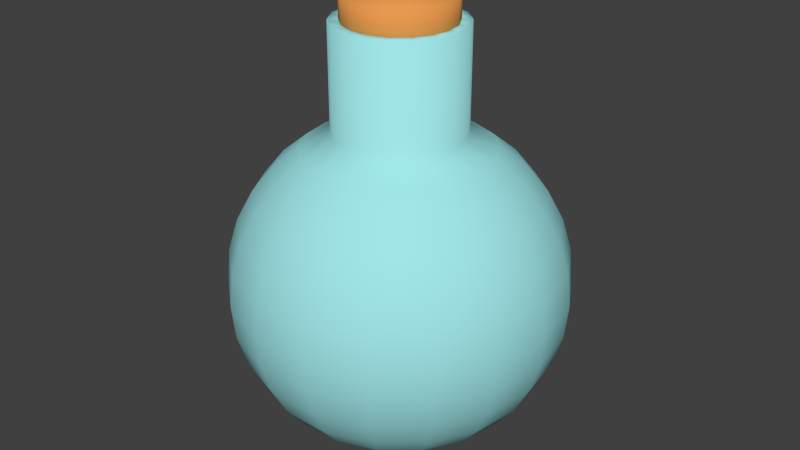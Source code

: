 # Source: frasconima.blend  (saved by Blender 2.75.0; exported with 4.5.12 LTS)
import bpy
from mathutils import Matrix  # noqa: F401  (used for matrix-valued properties, if any)

bpy.ops.wm.read_factory_settings(use_empty=True)
scene = bpy.context.scene
scene.name = 'Scene'

# ---- collections
col_collection_1 = bpy.data.collections.new('Collection 1'); scene.collection.children.link(col_collection_1)

# ---- materials (node trees are filled in below, after node groups)
mat_cristal = bpy.data.materials.new('Cristal')
mat_cristal.alpha_threshold = 0.0
mat_cristal.use_transparent_shadow = False
mat_cristal.diffuse_color = (0.3524, 0.7771, 0.8, 1.0)
mat_cristal.roughness = 0.5
mat_tapon = bpy.data.materials.new('Tapon')
mat_tapon.alpha_threshold = 0.0
mat_tapon.use_transparent_shadow = False
mat_tapon.diffuse_color = (0.8, 0.3192, 0.07893, 1.0)
mat_tapon.roughness = 0.5
mat_veneno = bpy.data.materials.new('Veneno')
mat_veneno.alpha_threshold = 0.0
mat_veneno.use_transparent_shadow = False
mat_veneno.diffuse_color = (0.05507, 0.2019, 0.01136, 1.0)
mat_veneno.roughness = 0.5

# ---- material node trees

# ---- world
world_world = bpy.data.worlds.new('World'); scene.world = world_world
world_world.color = (0.05088, 0.05088, 0.05088)
world_world.use_sun_shadow = False
world_world.sun_shadow_jitter_overblur = 0.0
world_world.cycles.sampling_method = 'MANUAL'
world_world.cycles.sample_map_resolution = 256

# ---- meshes
me_sphere = bpy.data.meshes.new('Sphere')
me_sphere.from_pydata([(-0.5556, 0.0, 0.8315), (-0.8315, 0.0, 0.5556), (-1.0, 0.0, 7.55e-08), (-0.5556, 0.0, -0.8315), (-0.3827, 0.0, -0.9239), (-0.1951, 0.0, -0.9808), (-0.758, 5.245e-09, 0.5), (-0.3596, 0.1309, 0.9239), (-0.5221, 0.19, 0.8315), (-0.6645, 0.2418, 0.7071), (-0.7813, 0.2844, 0.5556), (-0.8682, 0.316, 0.3827), (-0.9216, 0.3354, 0.1951), (-0.9397, 0.342, 7.55e-08), (-0.9216, 0.3354, -0.1951), (-0.8682, 0.316, -0.3827), (-0.7813, 0.2844, -0.5556), (-0.6645, 0.2418, -0.7071), (-0.5221, 0.19, -0.8315), (-0.3596, 0.1309, -0.9239), (-0.1833, 0.06672, -0.9808), (-0.5065, 5.245e-09, 0.7515), (-0.2932, 0.246, 0.9239), (-0.4256, 0.3571, 0.8315), (-0.5417, 0.4545, 0.7071), (-0.6369, 0.5345, 0.5556), (-0.7077, 0.5939, 0.3827), (-0.7513, 0.6304, 0.1951), (-0.766, 0.6428, 7.55e-08), (-0.7513, 0.6304, -0.1951), (-0.7077, 0.5939, -0.3827), (-0.6369, 0.5345, -0.5556), (-0.5417, 0.4545, -0.7071), (-0.4256, 0.3571, -0.8315), (-0.2932, 0.246, -0.9239), (-0.1494, 0.1254, -0.9808), (-0.2748, 0.1, 0.9398), (-0.1913, 0.3314, 0.9239), (-0.2778, 0.4811, 0.8315), (-0.3536, 0.6124, 0.7071), (-0.4157, 0.7201, 0.5556), (-0.4619, 0.8001, 0.3827), (-0.4904, 0.8494, 0.1951), (-0.5, 0.866, 7.55e-08), (-0.4904, 0.8494, -0.1951), (-0.4619, 0.8001, -0.3827), (-0.4157, 0.7201, -0.5556), (-0.3536, 0.6124, -0.7071), (-0.2778, 0.4811, -0.8315), (-0.1913, 0.3314, -0.9239), (-0.09754, 0.169, -0.9808), (3.258e-07, 0.0, -1.0), (-0.224, 0.188, 0.9398), (-0.06645, 0.3769, 0.9239), (-0.09647, 0.5471, 0.8315), (-0.1228, 0.6964, 0.7071), (-0.1444, 0.8188, 0.5556), (-0.1604, 0.9098, 0.3827), (-0.1703, 0.9659, 0.1951), (-0.1736, 0.9848, 7.55e-08), (-0.1703, 0.9659, -0.1951), (-0.1604, 0.9098, -0.3827), (-0.1444, 0.8188, -0.5556), (-0.1228, 0.6964, -0.7071), (-0.09647, 0.5471, -0.8315), (-0.06645, 0.3769, -0.9239), (-0.03388, 0.1921, -0.9808), (-0.1462, 0.2533, 0.9398), (0.06645, 0.3769, 0.9239), (0.09647, 0.5471, 0.8315), (0.1228, 0.6964, 0.7071), (0.1444, 0.8188, 0.5556), (0.1604, 0.9098, 0.3827), (0.1703, 0.9659, 0.1951), (0.1736, 0.9848, 7.55e-08), (0.1703, 0.9659, -0.1951), (0.1604, 0.9098, -0.3827), (0.1444, 0.8188, -0.5556), (0.1228, 0.6964, -0.7071), (0.09647, 0.5471, -0.8315), (0.06645, 0.3769, -0.9239), (0.03388, 0.1921, -0.9808), (-0.05078, 0.288, 0.9398), (0.1913, 0.3314, 0.9239), (0.2778, 0.4811, 0.8315), (0.3536, 0.6124, 0.7071), (0.4157, 0.7201, 0.5556), (0.4619, 0.8001, 0.3827), (0.4904, 0.8494, 0.1951), (0.5, 0.866, 7.55e-08), (0.4904, 0.8494, -0.1951), (0.4619, 0.8001, -0.3827), (0.4157, 0.7201, -0.5556), (0.3536, 0.6124, -0.7071), (0.2778, 0.4811, -0.8315), (0.1913, 0.3314, -0.9239), (0.09755, 0.169, -0.9808), (0.05078, 0.288, 0.9398), (0.2932, 0.246, 0.9239), (0.4256, 0.3571, 0.8315), (0.5417, 0.4545, 0.7071), (0.6369, 0.5345, 0.5556), (0.7077, 0.5939, 0.3827), (0.7513, 0.6304, 0.1951), (0.766, 0.6428, 7.55e-08), (0.7513, 0.6304, -0.1951), (0.7077, 0.5939, -0.3827), (0.6369, 0.5345, -0.5556), (0.5417, 0.4545, -0.7071), (0.4256, 0.3571, -0.8315), (0.2932, 0.246, -0.9239), (0.1494, 0.1254, -0.9808), (0.1462, 0.2533, 0.9398), (0.3596, 0.1309, 0.9239), (0.5221, 0.19, 0.8315), (0.6645, 0.2418, 0.7071), (0.7813, 0.2844, 0.5556), (0.8682, 0.316, 0.3827), (0.9216, 0.3354, 0.1951), (0.9397, 0.342, 7.55e-08), (0.9216, 0.3354, -0.1951), (0.8682, 0.316, -0.3827), (0.7813, 0.2844, -0.5556), (0.6645, 0.2418, -0.7071), (0.5221, 0.19, -0.8315), (0.3596, 0.1309, -0.9239), (0.1833, 0.06672, -0.9808), (0.224, 0.188, 0.9398), (0.3827, 5.184e-08, 0.9239), (0.5556, 3.694e-08, 0.8315), (0.7071, 8.164e-08, 0.7071), (0.8315, 1.412e-07, 0.5556), (0.9239, 1.71e-07, 0.3827), (0.9808, 2.009e-07, 0.1951), (1.0, 2.009e-07, 7.55e-08), (0.9808, 1.412e-07, -0.1951), (0.9239, 2.009e-07, -0.3827), (0.8315, 1.412e-07, -0.5556), (0.7071, 8.164e-08, -0.7071), (0.5556, 3.694e-08, -0.8315), (0.3827, 1.459e-08, -0.9239), (0.1951, 2.949e-08, -0.9808), (0.2748, 0.1, 0.9398), (0.3596, -0.1309, 0.9239), (0.5221, -0.19, 0.8315), (0.6645, -0.2418, 0.7071), (0.7813, -0.2844, 0.5556), (0.8682, -0.316, 0.3827), (0.9216, -0.3354, 0.1951), (0.9397, -0.342, 7.55e-08), (0.9216, -0.3354, -0.1951), (0.8682, -0.316, -0.3827), (0.7813, -0.2844, -0.5556), (0.6645, -0.2418, -0.7071), (0.5221, -0.19, -0.8315), (0.3596, -0.1309, -0.9239), (0.1833, -0.06672, -0.9808), (0.2925, 3.435e-08, 0.9398), (0.2932, -0.246, 0.9239), (0.4256, -0.3571, 0.8315), (0.5417, -0.4545, 0.7071), (0.6369, -0.5345, 0.5556), (0.7077, -0.5939, 0.3827), (0.7513, -0.6304, 0.1951), (0.766, -0.6428, 7.55e-08), (0.7513, -0.6304, -0.1951), (0.7077, -0.5939, -0.3827), (0.6369, -0.5345, -0.5556), (0.5417, -0.4545, -0.7071), (0.4256, -0.3571, -0.8315), (0.2932, -0.246, -0.9239), (0.1494, -0.1254, -0.9808), (0.2748, -0.1, 0.9398), (0.1913, -0.3314, 0.9239), (0.2778, -0.4811, 0.8315), (0.3536, -0.6124, 0.7071), (0.4157, -0.7201, 0.5556), (0.4619, -0.8001, 0.3827), (0.4904, -0.8494, 0.1951), (0.5, -0.866, 7.55e-08), (0.4904, -0.8494, -0.1951), (0.4619, -0.8001, -0.3827), (0.4157, -0.7201, -0.5556), (0.3536, -0.6124, -0.7071), (0.2778, -0.4811, -0.8315), (0.1913, -0.3314, -0.9239), (0.09755, -0.169, -0.9808), (0.224, -0.188, 0.9398), (0.06645, -0.3769, 0.9239), (0.09647, -0.5471, 0.8315), (0.1228, -0.6964, 0.7071), (0.1444, -0.8188, 0.5556), (0.1604, -0.9098, 0.3827), (0.1703, -0.9659, 0.1951), (0.1736, -0.9848, 7.55e-08), (0.1703, -0.9659, -0.1951), (0.1604, -0.9098, -0.3827), (0.1444, -0.8188, -0.5556), (0.1228, -0.6964, -0.7071), (0.09647, -0.5471, -0.8315), (0.06645, -0.3769, -0.9239), (0.03388, -0.1921, -0.9808), (0.1462, -0.2533, 0.9398), (-0.06645, -0.3769, 0.9239), (-0.09647, -0.5471, 0.8315), (-0.1228, -0.6964, 0.7071), (-0.1444, -0.8188, 0.5556), (-0.1604, -0.9098, 0.3827), (-0.1703, -0.9659, 0.1951), (-0.1736, -0.9848, 7.55e-08), (-0.1703, -0.9659, -0.1951), (-0.1604, -0.9098, -0.3827), (-0.1444, -0.8188, -0.5556), (-0.1228, -0.6964, -0.7071), (-0.09647, -0.5471, -0.8315), (-0.06645, -0.3769, -0.9239), (-0.03388, -0.1921, -0.9808), (0.05078, -0.288, 0.9398), (-0.1913, -0.3314, 0.9239), (-0.2778, -0.4811, 0.8315), (-0.3536, -0.6124, 0.7071), (-0.4157, -0.7201, 0.5556), (-0.4619, -0.8001, 0.3827), (-0.4904, -0.8494, 0.1951), (-0.5, -0.866, 7.55e-08), (-0.4904, -0.8494, -0.1951), (-0.4619, -0.8001, -0.3827), (-0.4157, -0.7201, -0.5556), (-0.3536, -0.6124, -0.7071), (-0.2778, -0.4811, -0.8315), (-0.1913, -0.3314, -0.9239), (-0.09754, -0.169, -0.9808), (-0.05078, -0.288, 0.9398), (-0.1462, -0.2533, 0.9398), (-0.2932, -0.246, 0.9239), (-0.4256, -0.3571, 0.8315), (-0.5417, -0.4545, 0.7071), (-0.6369, -0.5345, 0.5556), (-0.7077, -0.5939, 0.3827), (-0.7513, -0.6304, 0.1951), (-0.766, -0.6428, 7.55e-08), (-0.7513, -0.6304, -0.1951), (-0.7077, -0.5939, -0.3827), (-0.6369, -0.5345, -0.5556), (-0.5417, -0.4545, -0.7071), (-0.4256, -0.3571, -0.8315), (-0.2932, -0.246, -0.9239), (-0.1494, -0.1254, -0.9808), (-0.224, -0.188, 0.9398), (-0.3596, -0.1309, 0.9239), (-0.5221, -0.19, 0.8315), (-0.6645, -0.2418, 0.7071), (-0.7813, -0.2844, 0.5556), (-0.8682, -0.316, 0.3827), (-0.9216, -0.3354, 0.1951), (-0.9397, -0.342, 7.55e-08), (-0.9216, -0.3354, -0.1951), (-0.8682, -0.316, -0.3827), (-0.7813, -0.2844, -0.5556), (-0.6645, -0.2418, -0.7071), (-0.5221, -0.19, -0.8315), (-0.3596, -0.1309, -0.9239), (-0.1833, -0.06672, -0.9808), (-0.2748, -0.1, 0.9398), (-0.3827, -1.195e-07, 0.9239), (-0.7071, -1.866e-07, 0.7071), (-0.9239, -1.866e-07, 0.3827), (-0.9808, -2.164e-07, 0.1951), (-0.9808, -2.164e-07, -0.1951), (-0.9239, -2.462e-07, -0.3827), (-0.8315, -2.164e-07, -0.5556), (-0.7071, -1.866e-07, -0.7071), (-0.2925, -9.661e-08, 0.9398), (-0.3596, 0.1309, 1.547), (-0.2925, -9.661e-08, 1.547), (-0.2932, 0.246, 1.547), (-0.2748, -0.1, 1.547), (-0.1913, 0.3314, 1.547), (-0.224, -0.188, 1.547), (-0.06645, 0.3769, 1.547), (-0.1462, -0.2533, 1.547), (0.06645, 0.3769, 1.547), (-0.05078, -0.288, 1.547), (0.1913, 0.3314, 1.547), (0.05078, -0.288, 1.547), (0.2932, 0.246, 1.547), (0.1462, -0.2533, 1.547), (0.3596, 0.1309, 1.547), (0.224, -0.188, 1.547), (0.3827, 5.184e-08, 1.547), (0.2748, -0.1, 1.547), (0.3596, -0.1309, 1.547), (0.2925, 3.435e-08, 1.547), (0.2932, -0.246, 1.547), (0.2748, 0.1, 1.547), (0.1913, -0.3314, 1.547), (0.224, 0.188, 1.547), (0.06645, -0.3769, 1.547), (0.1462, 0.2533, 1.547), (-0.06645, -0.3769, 1.547), (0.05078, 0.288, 1.547), (-0.1913, -0.3314, 1.547), (-0.05078, 0.288, 1.547), (-0.1462, 0.2533, 1.547), (-0.2932, -0.246, 1.547), (-0.224, 0.188, 1.547), (-0.3596, -0.1309, 1.547), (-0.2748, 0.1, 1.547), (-0.3827, -1.195e-07, 1.547), (-0.9116, 5.245e-09, -0.006515), (-0.5065, 5.245e-09, -0.7645), (-0.3489, 5.245e-09, -0.8488), (-0.1779, 5.245e-09, -0.9006), (-0.3278, 0.1193, 0.8357), (-0.4759, 0.1732, 0.7515), (-0.6057, 0.2205, 0.6381), (-0.7123, 0.2592, 0.5), (-0.7914, 0.2881, 0.3424), (-0.8402, 0.3058, 0.1713), (-0.8567, 0.3118, -0.006515), (-0.8402, 0.3058, -0.1844), (-0.7914, 0.2881, -0.3554), (-0.7123, 0.2592, -0.513), (-0.6057, 0.2205, -0.6511), (-0.4759, 0.1732, -0.7645), (-0.3278, 0.1193, -0.8488), (-0.1671, 0.06083, -0.9006), (-0.2672, 0.2242, 0.8357), (-0.388, 0.3256, 0.7515), (-0.4938, 0.4144, 0.6381), (-0.5807, 0.4872, 0.5), (-0.6452, 0.5414, 0.3424), (-0.6849, 0.5747, 0.1713), (-0.6984, 0.586, -0.006515), (-0.6849, 0.5747, -0.1844), (-0.6452, 0.5414, -0.3554), (-0.5807, 0.4872, -0.513), (-0.4938, 0.4144, -0.6511), (-0.388, 0.3256, -0.7645), (-0.2672, 0.2242, -0.8488), (-0.1362, 0.1143, -0.9006), (-0.1744, 0.3021, 0.8357), (-0.2532, 0.4386, 0.7515), (-0.3223, 0.5583, 0.6381), (-0.379, 0.6564, 0.5), (-0.4211, 0.7294, 0.3424), (-0.4471, 0.7743, 0.1713), (-0.4558, 0.7895, -0.006515), (-0.4471, 0.7743, -0.1844), (-0.4211, 0.7294, -0.3554), (-0.379, 0.6564, -0.513), (-0.3223, 0.5583, -0.6511), (-0.2532, 0.4386, -0.7645), (-0.1744, 0.3021, -0.8488), (-0.08892, 0.154, -0.9006), (3.272e-07, 5.245e-09, -0.9181), (-0.06058, 0.3436, 0.8357), (-0.08795, 0.4988, 0.7515), (-0.1119, 0.6348, 0.6381), (-0.1316, 0.7465, 0.5), (-0.1463, 0.8294, 0.3424), (-0.1553, 0.8805, 0.1713), (-0.1583, 0.8978, -0.006515), (-0.1553, 0.8805, -0.1844), (-0.1463, 0.8294, -0.3554), (-0.1316, 0.7465, -0.513), (-0.1119, 0.6348, -0.6511), (-0.08795, 0.4988, -0.7645), (-0.06058, 0.3436, -0.8488), (-0.03088, 0.1751, -0.9006), (0.06058, 0.3436, 0.8357), (0.08795, 0.4988, 0.7515), (0.1119, 0.6348, 0.6381), (0.1316, 0.7465, 0.5), (0.1463, 0.8294, 0.3424), (0.1553, 0.8805, 0.1713), (0.1583, 0.8978, -0.006515), (0.1553, 0.8805, -0.1844), (0.1463, 0.8294, -0.3554), (0.1316, 0.7465, -0.513), (0.1119, 0.6348, -0.6511), (0.08795, 0.4988, -0.7645), (0.06058, 0.3436, -0.8488), (0.03088, 0.1751, -0.9006), (0.1744, 0.3021, 0.8357), (0.2532, 0.4386, 0.7515), (0.3223, 0.5583, 0.6381), (0.379, 0.6564, 0.5), (0.4211, 0.7294, 0.3424), (0.4471, 0.7743, 0.1713), (0.4558, 0.7895, -0.006515), (0.4471, 0.7743, -0.1844), (0.4211, 0.7294, -0.3554), (0.379, 0.6564, -0.513), (0.3223, 0.5583, -0.6511), (0.2532, 0.4386, -0.7645), (0.1744, 0.3021, -0.8488), (0.08893, 0.154, -0.9006), (0.2672, 0.2242, 0.8357), (0.388, 0.3256, 0.7515), (0.4938, 0.4144, 0.6381), (0.5807, 0.4872, 0.5), (0.6452, 0.5414, 0.3424), (0.6849, 0.5747, 0.1713), (0.6984, 0.586, -0.006515), (0.6849, 0.5747, -0.1844), (0.6452, 0.5414, -0.3554), (0.5807, 0.4872, -0.513), (0.4938, 0.4144, -0.6511), (0.388, 0.3256, -0.7645), (0.2672, 0.2242, -0.8488), (0.1362, 0.1143, -0.9006), (0.3278, 0.1193, 0.8357), (0.4759, 0.1732, 0.7515), (0.6057, 0.2205, 0.6381), (0.7123, 0.2592, 0.5), (0.7914, 0.2881, 0.3424), (0.8402, 0.3058, 0.1713), (0.8567, 0.3118, -0.006515), (0.8402, 0.3058, -0.1844), (0.7914, 0.2881, -0.3554), (0.7123, 0.2592, -0.513), (0.6057, 0.2205, -0.6511), (0.4759, 0.1732, -0.7645), (0.3278, 0.1193, -0.8488), (0.1671, 0.06083, -0.9006), (0.3489, 5.25e-08, 0.8357), (0.5065, 3.892e-08, 0.7515), (0.6446, 7.967e-08, 0.6381), (0.758, 1.34e-07, 0.5), (0.8422, 1.612e-07, 0.3424), (0.8941, 1.883e-07, 0.1713), (0.9116, 1.883e-07, -0.006515), (0.8941, 1.34e-07, -0.1844), (0.8422, 1.883e-07, -0.3554), (0.758, 1.34e-07, -0.513), (0.6446, 7.967e-08, -0.6511), (0.5065, 3.892e-08, -0.7645), (0.3489, 1.854e-08, -0.8488), (0.1779, 3.213e-08, -0.9006), (0.3278, -0.1193, 0.8357), (0.4759, -0.1732, 0.7515), (0.6057, -0.2205, 0.6381), (0.7123, -0.2592, 0.5), (0.7914, -0.2881, 0.3424), (0.8402, -0.3058, 0.1713), (0.8567, -0.3118, -0.006515), (0.8402, -0.3058, -0.1844), (0.7914, -0.2881, -0.3554), (0.7123, -0.2592, -0.513), (0.6057, -0.2205, -0.6511), (0.4759, -0.1732, -0.7645), (0.3278, -0.1193, -0.8488), (0.1671, -0.06083, -0.9006), (0.2672, -0.2242, 0.8357), (0.388, -0.3256, 0.7515), (0.4938, -0.4144, 0.6381), (0.5807, -0.4872, 0.5), (0.6452, -0.5414, 0.3424), (0.6849, -0.5747, 0.1713), (0.6984, -0.586, -0.006515), (0.6849, -0.5747, -0.1844), (0.6452, -0.5414, -0.3554), (0.5807, -0.4872, -0.513), (0.4938, -0.4144, -0.6511), (0.388, -0.3256, -0.7645), (0.2672, -0.2242, -0.8488), (0.1362, -0.1143, -0.9006), (0.1744, -0.3021, 0.8357), (0.2532, -0.4386, 0.7515), (0.3223, -0.5583, 0.6381), (0.379, -0.6564, 0.5), (0.4211, -0.7294, 0.3424), (0.4471, -0.7743, 0.1713), (0.4558, -0.7895, -0.006515), (0.4471, -0.7743, -0.1844), (0.4211, -0.7294, -0.3554), (0.379, -0.6564, -0.513), (0.3223, -0.5583, -0.6511), (0.2532, -0.4386, -0.7645), (0.1744, -0.3021, -0.8488), (0.08893, -0.154, -0.9006), (0.06058, -0.3436, 0.8357), (0.08795, -0.4988, 0.7515), (0.1119, -0.6348, 0.6381), (0.1316, -0.7465, 0.5), (0.1463, -0.8294, 0.3424), (0.1553, -0.8805, 0.1713), (0.1583, -0.8978, -0.006515), (0.1553, -0.8805, -0.1844), (0.1463, -0.8294, -0.3554), (0.1316, -0.7465, -0.513), (0.1119, -0.6348, -0.6511), (0.08795, -0.4988, -0.7645), (0.06058, -0.3436, -0.8488), (0.03088, -0.1751, -0.9006), (-0.06058, -0.3436, 0.8357), (-0.08795, -0.4988, 0.7515), (-0.1119, -0.6348, 0.6381), (-0.1316, -0.7465, 0.5), (-0.1463, -0.8294, 0.3424), (-0.1553, -0.8805, 0.1713), (-0.1583, -0.8978, -0.006515), (-0.1553, -0.8805, -0.1844), (-0.1463, -0.8294, -0.3554), (-0.1316, -0.7465, -0.513), (-0.1119, -0.6348, -0.6511), (-0.08795, -0.4988, -0.7645), (-0.06058, -0.3436, -0.8488), (-0.03088, -0.1751, -0.9006), (-0.1744, -0.3021, 0.8357), (-0.2532, -0.4386, 0.7515), (-0.3223, -0.5583, 0.6381), (-0.379, -0.6564, 0.5), (-0.4211, -0.7294, 0.3424), (-0.4471, -0.7743, 0.1713), (-0.4558, -0.7895, -0.006515), (-0.4471, -0.7743, -0.1844), (-0.4211, -0.7294, -0.3554), (-0.379, -0.6564, -0.513), (-0.3223, -0.5583, -0.6511), (-0.2532, -0.4386, -0.7645), (-0.1744, -0.3021, -0.8488), (-0.08892, -0.154, -0.9006), (-0.2672, -0.2242, 0.8357), (-0.388, -0.3256, 0.7515), (-0.4938, -0.4144, 0.6381), (-0.5807, -0.4872, 0.5), (-0.6452, -0.5414, 0.3424), (-0.6849, -0.5747, 0.1713), (-0.6983, -0.586, -0.006515), (-0.6849, -0.5747, -0.1844), (-0.6452, -0.5414, -0.3554), (-0.5807, -0.4872, -0.513), (-0.4938, -0.4144, -0.6511), (-0.388, -0.3256, -0.7645), (-0.2672, -0.2242, -0.8488), (-0.1362, -0.1143, -0.9006), (-0.3278, -0.1193, 0.8357), (-0.4759, -0.1732, 0.7515), (-0.6057, -0.2205, 0.6381), (-0.7123, -0.2592, 0.5), (-0.7914, -0.2881, 0.3424), (-0.8402, -0.3058, 0.1713), (-0.8567, -0.3118, -0.006515), (-0.8402, -0.3058, -0.1844), (-0.7914, -0.2881, -0.3554), (-0.7123, -0.2592, -0.513), (-0.6057, -0.2205, -0.6511), (-0.4759, -0.1732, -0.7645), (-0.3278, -0.1193, -0.8488), (-0.1671, -0.06083, -0.9006), (-0.3489, -1.037e-07, 0.8357), (-0.6446, -1.648e-07, 0.6381), (-0.8422, -1.648e-07, 0.3424), (-0.8941, -1.92e-07, 0.1713), (-0.8941, -1.92e-07, -0.1844), (-0.8422, -2.192e-07, -0.3554), (-0.758, -1.92e-07, -0.513), (-0.6446, -1.648e-07, -0.6511), (-0.3215, -1.044e-07, 1.692), (-0.3021, -0.11, 1.692), (-0.2463, -0.2066, 1.692), (-0.1607, -0.2784, 1.692), (-0.05583, -0.3166, 1.692), (0.05583, -0.3166, 1.692), (0.1607, -0.2784, 1.692), (0.2463, -0.2066, 1.692), (0.3021, -0.11, 1.692), (0.3215, 3.961e-08, 1.692), (0.3021, 0.11, 1.692), (0.2463, 0.2066, 1.692), (0.1607, 0.2784, 1.692), (0.05583, 0.3166, 1.692), (-0.05583, 0.3166, 1.692), (-0.1607, 0.2784, 1.692), (-0.2463, 0.2066, 1.692), (-0.3021, 0.11, 1.692), (-0.3215, -1.044e-07, 1.479), (-0.3021, -0.11, 1.479), (-0.2463, -0.2066, 1.479), (-0.1607, -0.2784, 1.479), (-0.05583, -0.3166, 1.479), (0.05583, -0.3166, 1.479), (0.1607, -0.2784, 1.479), (0.2463, -0.2066, 1.479), (0.3021, -0.11, 1.479), (0.3215, 3.961e-08, 1.479), (0.3021, 0.11, 1.479), (0.2463, 0.2066, 1.479), (0.1607, 0.2784, 1.479), (0.05583, 0.3166, 1.479), (-0.05583, 0.3166, 1.479), (-0.1607, 0.2784, 1.479), (-0.2463, 0.2066, 1.479), (-0.3021, 0.11, 1.479), (-0.4644, 7.578e-09, 0.6703), (-0.695, 7.578e-09, 0.4397), (-0.8358, 7.578e-09, -0.02465), (-0.4644, 7.578e-09, -0.7196), (-0.3199, 7.578e-09, -0.7968), (-0.1631, 7.578e-09, -0.8444), (-0.4363, 0.1588, 0.6703), (-0.5554, 0.2021, 0.5664), (-0.653, 0.2377, 0.4397), (-0.7256, 0.2641, 0.2952), (-0.7703, 0.2804, 0.1384), (-0.7854, 0.2859, -0.02465), (-0.7703, 0.2804, -0.1877), (-0.7256, 0.2641, -0.3445), (-0.653, 0.2377, -0.489), (-0.5554, 0.2021, -0.6157), (-0.4363, 0.1588, -0.7196), (-0.3006, 0.1094, -0.7968), (-0.1532, 0.05577, -0.8444), (-0.3557, 0.2985, 0.6703), (-0.4527, 0.3799, 0.5664), (-0.5324, 0.4467, 0.4397), (-0.5915, 0.4964, 0.2952), (-0.628, 0.5269, 0.1384), (-0.6403, 0.5372, -0.02465), (-0.628, 0.5269, -0.1877), (-0.5915, 0.4964, -0.3445), (-0.5324, 0.4467, -0.489), (-0.4527, 0.3799, -0.6157), (-0.3557, 0.2985, -0.7196), (-0.245, 0.2056, -0.7968), (-0.1249, 0.1048, -0.8444), (-0.2322, 0.4021, 0.6703), (-0.2955, 0.5118, 0.5664), (-0.3475, 0.6018, 0.4397), (-0.3861, 0.6687, 0.2952), (-0.4099, 0.7099, 0.1384), (-0.4179, 0.7238, -0.02465), (-0.4099, 0.7099, -0.1877), (-0.3861, 0.6687, -0.3445), (-0.3475, 0.6018, -0.489), (-0.2955, 0.5118, -0.6157), (-0.2322, 0.4021, -0.7196), (-0.1599, 0.277, -0.7968), (-0.08153, 0.1412, -0.8444), (3.276e-07, 7.578e-09, -0.8605), (-0.08063, 0.4573, 0.6703), (-0.1026, 0.582, 0.5664), (-0.1207, 0.6844, 0.4397), (-0.1341, 0.7605, 0.2952), (-0.1423, 0.8073, 0.1384), (-0.1451, 0.8231, -0.02465), (-0.1423, 0.8073, -0.1877), (-0.1341, 0.7605, -0.3445), (-0.1207, 0.6844, -0.489), (-0.1026, 0.582, -0.6157), (-0.08063, 0.4573, -0.7196), (-0.05554, 0.315, -0.7968), (-0.02831, 0.1606, -0.8444), (0.08063, 0.4573, 0.6703), (0.1026, 0.582, 0.5664), (0.1207, 0.6844, 0.4397), (0.1341, 0.7605, 0.2952), (0.1423, 0.8073, 0.1384), (0.1451, 0.8231, -0.02465), (0.1423, 0.8073, -0.1877), (0.1341, 0.7605, -0.3445), (0.1207, 0.6844, -0.489), (0.1026, 0.582, -0.6157), (0.08063, 0.4573, -0.7196), (0.05554, 0.315, -0.7968), (0.02832, 0.1606, -0.8444), (0.2322, 0.4021, 0.6703), (0.2955, 0.5118, 0.5664), (0.3475, 0.6018, 0.4397), (0.3861, 0.6687, 0.2952), (0.4099, 0.7099, 0.1384), (0.4179, 0.7238, -0.02465), (0.4099, 0.7099, -0.1877), (0.3861, 0.6687, -0.3445), (0.3475, 0.6018, -0.489), (0.2955, 0.5118, -0.6157), (0.2322, 0.4021, -0.7196), (0.1599, 0.277, -0.7968), (0.08153, 0.1412, -0.8444), (0.3557, 0.2985, 0.6703), (0.4527, 0.3799, 0.5664), (0.5324, 0.4467, 0.4397), (0.5915, 0.4964, 0.2952), (0.628, 0.5269, 0.1384), (0.6403, 0.5372, -0.02465), (0.628, 0.5269, -0.1877), (0.5915, 0.4964, -0.3445), (0.5324, 0.4467, -0.489), (0.4527, 0.3799, -0.6157), (0.3557, 0.2985, -0.7196), (0.245, 0.2056, -0.7968), (0.1249, 0.1048, -0.8444), (0.4363, 0.1588, 0.6703), (0.5554, 0.2021, 0.5664), (0.653, 0.2377, 0.4397), (0.7256, 0.2641, 0.2952), (0.7703, 0.2804, 0.1384), (0.7854, 0.2859, -0.02465), (0.7703, 0.2804, -0.1877), (0.7256, 0.2641, -0.3445), (0.653, 0.2377, -0.489), (0.5554, 0.2021, -0.6157), (0.4363, 0.1588, -0.7196), (0.3006, 0.1094, -0.7968), (0.1532, 0.05577, -0.8444), (0.4644, 3.845e-08, 0.6703), (0.591, 7.582e-08, 0.5664), (0.695, 1.256e-07, 0.4397), (0.7722, 1.505e-07, 0.2952), (0.8198, 1.755e-07, 0.1384), (0.8358, 1.755e-07, -0.02465), (0.8198, 1.256e-07, -0.1877), (0.7722, 1.755e-07, -0.3445), (0.695, 1.256e-07, -0.489), (0.591, 7.582e-08, -0.6157), (0.4644, 3.845e-08, -0.7196), (0.3199, 1.977e-08, -0.7968), (0.1631, 3.222e-08, -0.8444), (0.4363, -0.1588, 0.6703), (0.5554, -0.2021, 0.5664), (0.653, -0.2377, 0.4397), (0.7256, -0.2641, 0.2952), (0.7703, -0.2804, 0.1384), (0.7854, -0.2859, -0.02465), (0.7703, -0.2804, -0.1877), (0.7256, -0.2641, -0.3445), (0.653, -0.2377, -0.489), (0.5554, -0.2021, -0.6157), (0.4363, -0.1588, -0.7196), (0.3006, -0.1094, -0.7968), (0.1532, -0.05577, -0.8444), (0.3557, -0.2985, 0.6703), (0.4527, -0.3799, 0.5664), (0.5324, -0.4467, 0.4397), (0.5915, -0.4964, 0.2952), (0.628, -0.5269, 0.1384), (0.6403, -0.5372, -0.02465), (0.628, -0.5269, -0.1877), (0.5915, -0.4964, -0.3445), (0.5324, -0.4467, -0.489), (0.4527, -0.3799, -0.6157), (0.3557, -0.2985, -0.7196), (0.245, -0.2056, -0.7968), (0.1249, -0.1048, -0.8444), (0.2322, -0.4021, 0.6703), (0.2955, -0.5118, 0.5664), (0.3475, -0.6018, 0.4397), (0.3861, -0.6687, 0.2952), (0.4099, -0.7099, 0.1384), (0.4179, -0.7238, -0.02465), (0.4099, -0.7099, -0.1877), (0.3861, -0.6687, -0.3445), (0.3475, -0.6018, -0.489), (0.2955, -0.5118, -0.6157), (0.2322, -0.4021, -0.7196), (0.1599, -0.277, -0.7968), (0.08153, -0.1412, -0.8444), (0.08063, -0.4573, 0.6703), (0.1026, -0.582, 0.5664), (0.1207, -0.6844, 0.4397), (0.1341, -0.7605, 0.2952), (0.1423, -0.8073, 0.1384), (0.1451, -0.8231, -0.02465), (0.1423, -0.8073, -0.1877), (0.1341, -0.7605, -0.3445), (0.1207, -0.6844, -0.489), (0.1026, -0.582, -0.6157), (0.08063, -0.4573, -0.7196), (0.05554, -0.315, -0.7968), (0.02832, -0.1606, -0.8444), (-0.08063, -0.4573, 0.6703), (-0.1026, -0.582, 0.5664), (-0.1207, -0.6844, 0.4397), (-0.1341, -0.7605, 0.2952), (-0.1423, -0.8073, 0.1384), (-0.1451, -0.8231, -0.02465), (-0.1423, -0.8073, -0.1877), (-0.1341, -0.7605, -0.3445), (-0.1207, -0.6844, -0.489), (-0.1026, -0.582, -0.6157), (-0.08063, -0.4573, -0.7196), (-0.05554, -0.315, -0.7968), (-0.02831, -0.1606, -0.8444), (-0.2322, -0.4021, 0.6703), (-0.2955, -0.5118, 0.5664), (-0.3475, -0.6018, 0.4397), (-0.3861, -0.6687, 0.2952), (-0.4099, -0.7099, 0.1384), (-0.4179, -0.7238, -0.02465), (-0.4099, -0.7099, -0.1877), (-0.3861, -0.6687, -0.3445), (-0.3475, -0.6018, -0.489), (-0.2955, -0.5118, -0.6157), (-0.2322, -0.4021, -0.7196), (-0.1599, -0.277, -0.7968), (-0.08153, -0.1412, -0.8444), (-0.3557, -0.2985, 0.6703), (-0.4527, -0.3799, 0.5664), (-0.5324, -0.4467, 0.4397), (-0.5915, -0.4964, 0.2952), (-0.628, -0.5269, 0.1384), (-0.6403, -0.5372, -0.02465), (-0.628, -0.5269, -0.1877), (-0.5915, -0.4964, -0.3445), (-0.5324, -0.4467, -0.489), (-0.4527, -0.3799, -0.6157), (-0.3557, -0.2985, -0.7196), (-0.245, -0.2056, -0.7968), (-0.1249, -0.1048, -0.8444), (-0.4363, -0.1588, 0.6703), (-0.5554, -0.2021, 0.5664), (-0.653, -0.2377, 0.4397), (-0.7256, -0.2641, 0.2952), (-0.7703, -0.2804, 0.1384), (-0.7854, -0.2859, -0.02465), (-0.7703, -0.2804, -0.1877), (-0.7256, -0.2641, -0.3445), (-0.653, -0.2377, -0.489), (-0.5554, -0.2021, -0.6157), (-0.4363, -0.1588, -0.7196), (-0.3006, -0.1094, -0.7968), (-0.1532, -0.05577, -0.8444), (-0.591, -1.484e-07, 0.5664), (-0.7722, -1.484e-07, 0.2952), (-0.8198, -1.733e-07, 0.1384), (-0.8198, -1.733e-07, -0.1877), (-0.7722, -1.982e-07, -0.3445), (-0.695, -1.733e-07, -0.489), (-0.591, -1.484e-07, -0.6157)], [], [(4, 3, 18, 19), (5, 4, 19, 20), (332, 346, 345, 331), (15, 14, 29, 30), (8, 7, 22, 23), (16, 15, 30, 31), (9, 8, 23, 24), (17, 16, 31, 32), (10, 9, 24, 25), (18, 17, 32, 33), (11, 10, 25, 26), (19, 18, 33, 34), (12, 11, 26, 27), (20, 19, 34, 35), (13, 12, 27, 28), (14, 13, 28, 29), (26, 25, 40, 41), (34, 33, 48, 49), (27, 26, 41, 42), (35, 34, 49, 50), (28, 27, 42, 43), (29, 28, 43, 44), (339, 353, 352, 338), (30, 29, 44, 45), (23, 22, 37, 38), (31, 30, 45, 46), (24, 23, 38, 39), (32, 31, 46, 47), (25, 24, 39, 40), (33, 32, 47, 48), (45, 44, 60, 61), (38, 37, 53, 54), (46, 45, 61, 62), (39, 38, 54, 55), (47, 46, 62, 63), (40, 39, 55, 56), (48, 47, 63, 64), (41, 40, 56, 57), (49, 48, 64, 65), (42, 41, 57, 58), (50, 49, 65, 66), (43, 42, 58, 59), (44, 43, 59, 60), (331, 345, 344, 330), (65, 64, 79, 80), (58, 57, 72, 73), (66, 65, 80, 81), (59, 58, 73, 74), (60, 59, 74, 75), (320, 334, 333, 319), (61, 60, 75, 76), (54, 53, 68, 69), (62, 61, 76, 77), (55, 54, 69, 70), (63, 62, 77, 78), (56, 55, 70, 71), (64, 63, 78, 79), (57, 56, 71, 72), (77, 76, 91, 92), (70, 69, 84, 85), (78, 77, 92, 93), (71, 70, 85, 86), (79, 78, 93, 94), (72, 71, 86, 87), (80, 79, 94, 95), (73, 72, 87, 88), (81, 80, 95, 96), (74, 73, 88, 89), (75, 74, 89, 90), (319, 333, 332, 318), (76, 75, 90, 91), (69, 68, 83, 84), (96, 95, 110, 111), (89, 88, 103, 104), (90, 89, 104, 105), (326, 340, 339, 325), (91, 90, 105, 106), (84, 83, 98, 99), (92, 91, 106, 107), (85, 84, 99, 100), (93, 92, 107, 108), (86, 85, 100, 101), (94, 93, 108, 109), (87, 86, 101, 102), (95, 94, 109, 110), (88, 87, 102, 103), (100, 99, 114, 115), (108, 107, 122, 123), (101, 100, 115, 116), (109, 108, 123, 124), (102, 101, 116, 117), (110, 109, 124, 125), (103, 102, 117, 118), (111, 110, 125, 126), (104, 103, 118, 119), (105, 104, 119, 120), (318, 332, 331, 317), (106, 105, 120, 121), (99, 98, 113, 114), (107, 106, 121, 122), (119, 118, 133, 134), (120, 119, 134, 135), (325, 339, 338, 324), (121, 120, 135, 136), (114, 113, 128, 129), (122, 121, 136, 137), (115, 114, 129, 130), (123, 122, 137, 138), (116, 115, 130, 131), (124, 123, 138, 139), (117, 116, 131, 132), (125, 124, 139, 140), (118, 117, 132, 133), (126, 125, 140, 141), (138, 137, 152, 153), (131, 130, 145, 146), (139, 138, 153, 154), (132, 131, 146, 147), (140, 139, 154, 155), (133, 132, 147, 148), (141, 140, 155, 156), (134, 133, 148, 149), (135, 134, 149, 150), (317, 331, 330, 316), (136, 135, 150, 151), (129, 128, 143, 144), (137, 136, 151, 152), (130, 129, 144, 145), (150, 149, 164, 165), (324, 338, 337, 323), (151, 150, 165, 166), (144, 143, 158, 159), (152, 151, 166, 167), (145, 144, 159, 160), (153, 152, 167, 168), (146, 145, 160, 161), (154, 153, 168, 169), (147, 146, 161, 162), (155, 154, 169, 170), (148, 147, 162, 163), (156, 155, 170, 171), (149, 148, 163, 164), (161, 160, 175, 176), (169, 168, 183, 184), (162, 161, 176, 177), (170, 169, 184, 185), (163, 162, 177, 178), (171, 170, 185, 186), (164, 163, 178, 179), (165, 164, 179, 180), (316, 330, 329, 315), (166, 165, 180, 181), (159, 158, 173, 174), (167, 166, 181, 182), (160, 159, 174, 175), (168, 167, 182, 183), (180, 179, 194, 195), (323, 337, 336, 322), (181, 180, 195, 196), (174, 173, 188, 189), (182, 181, 196, 197), (175, 174, 189, 190), (183, 182, 197, 198), (176, 175, 190, 191), (184, 183, 198, 199), (177, 176, 191, 192), (185, 184, 199, 200), (178, 177, 192, 193), (186, 185, 200, 201), (179, 178, 193, 194), (199, 198, 213, 214), (192, 191, 206, 207), (200, 199, 214, 215), (193, 192, 207, 208), (201, 200, 215, 216), (194, 193, 208, 209), (195, 194, 209, 210), (315, 329, 328, 314), (196, 195, 210, 211), (189, 188, 203, 204), (197, 196, 211, 212), (190, 189, 204, 205), (198, 197, 212, 213), (191, 190, 205, 206), (211, 210, 225, 226), (204, 203, 218, 219), (212, 211, 226, 227), (205, 204, 219, 220), (213, 212, 227, 228), (206, 205, 220, 221), (214, 213, 228, 229), (207, 206, 221, 222), (215, 214, 229, 230), (208, 207, 222, 223), (216, 215, 230, 231), (209, 208, 223, 224), (210, 209, 224, 225), (322, 336, 335, 321), (230, 229, 245, 246), (223, 222, 238, 239), (231, 230, 246, 247), (224, 223, 239, 240), (225, 224, 240, 241), (314, 328, 327, 313), (226, 225, 241, 242), (219, 218, 234, 235), (227, 226, 242, 243), (220, 219, 235, 236), (228, 227, 243, 244), (221, 220, 236, 237), (229, 228, 244, 245), (222, 221, 237, 238), (235, 234, 249, 250), (243, 242, 257, 258), (236, 235, 250, 251), (244, 243, 258, 259), (237, 236, 251, 252), (245, 244, 259, 260), (238, 237, 252, 253), (246, 245, 260, 261), (239, 238, 253, 254), (247, 246, 261, 262), (240, 239, 254, 255), (241, 240, 255, 256), (321, 335, 334, 320), (242, 241, 256, 257), (254, 253, 266, 267), (312, 326, 325, 311), (257, 256, 268, 269), (258, 257, 269, 270), (259, 258, 270, 271), (270, 269, 15, 16), (265, 0, 8, 9), (271, 270, 16, 17), (1, 265, 9, 10), (3, 271, 17, 18), (266, 1, 10, 11), (267, 266, 11, 12), (2, 267, 12, 13), (311, 325, 324, 310), (51, 5, 20), (268, 2, 13, 14), (113, 98, 285, 287), (269, 268, 14, 15), (0, 264, 7, 8), (53, 37, 277, 279), (51, 20, 35), (264, 249, 306, 308), (51, 35, 50), (37, 22, 275, 277), (51, 50, 66), (128, 113, 287, 289), (51, 66, 81), (234, 218, 301, 304), (51, 81, 96), (249, 234, 304, 306), (51, 96, 111), (143, 128, 289, 291), (51, 111, 126), (22, 7, 273, 275), (51, 126, 141), (68, 53, 279, 281), (51, 141, 156), (158, 143, 291, 293), (51, 156, 171), (173, 158, 293, 295), (51, 171, 186), (83, 68, 281, 283), (51, 186, 201), (98, 83, 283, 285), (51, 201, 216), (7, 264, 308, 273), (51, 216, 231), (203, 188, 297, 299), (51, 231, 247), (188, 173, 295, 297), (51, 247, 262), (262, 261, 4, 5), (255, 254, 267, 2), (218, 203, 299, 301), (51, 262, 5), (256, 255, 2, 268), (250, 249, 264, 0), (251, 250, 0, 265), (252, 251, 265, 1), (260, 259, 271, 3), (253, 252, 1, 266), (261, 260, 3, 4), (305, 307, 36, 52), (274, 276, 263, 272), (290, 292, 157, 172), (302, 303, 67, 82), (278, 280, 233, 248), (276, 278, 248, 263), (307, 274, 272, 36), (298, 300, 97, 112), (287, 285, 296, 294), (297, 295, 286, 284), (281, 279, 302, 300), (301, 299, 282, 280), (295, 293, 288, 286), (299, 297, 284, 282), (289, 287, 294, 292), (283, 281, 300, 298), (308, 306, 276, 274), (300, 302, 82, 97), (292, 294, 142, 157), (282, 284, 217, 232), (296, 298, 112, 127), (286, 288, 187, 202), (284, 286, 202, 217), (294, 296, 127, 142), (288, 290, 172, 187), (280, 282, 232, 233), (303, 305, 52, 67), (277, 275, 305, 303), (291, 289, 292, 290), (273, 308, 274, 307), (306, 304, 278, 276), (285, 283, 298, 296), (275, 273, 307, 305), (304, 301, 280, 278), (279, 277, 303, 302), (293, 291, 290, 288), (340, 354, 353, 339), (333, 347, 346, 332), (334, 348, 347, 333), (335, 349, 348, 334), (328, 342, 341, 327), (336, 350, 349, 335), (329, 343, 342, 328), (337, 351, 350, 336), (330, 344, 343, 329), (338, 352, 351, 337), (349, 364, 363, 348), (342, 357, 356, 341), (350, 365, 364, 349), (343, 358, 357, 342), (351, 366, 365, 350), (344, 359, 358, 343), (352, 367, 366, 351), (345, 360, 359, 344), (353, 368, 367, 352), (346, 361, 360, 345), (354, 369, 368, 353), (347, 362, 361, 346), (348, 363, 362, 347), (368, 382, 381, 367), (361, 375, 374, 360), (369, 383, 382, 368), (362, 376, 375, 361), (363, 377, 376, 362), (364, 378, 377, 363), (357, 371, 370, 356), (365, 379, 378, 364), (358, 372, 371, 357), (366, 380, 379, 365), (359, 373, 372, 358), (367, 381, 380, 366), (360, 374, 373, 359), (379, 393, 392, 378), (372, 386, 385, 371), (380, 394, 393, 379), (373, 387, 386, 372), (381, 395, 394, 380), (374, 388, 387, 373), (382, 396, 395, 381), (375, 389, 388, 374), (383, 397, 396, 382), (376, 390, 389, 375), (377, 391, 390, 376), (378, 392, 391, 377), (371, 385, 384, 370), (397, 411, 410, 396), (390, 404, 403, 389), (391, 405, 404, 390), (392, 406, 405, 391), (385, 399, 398, 384), (393, 407, 406, 392), (386, 400, 399, 385), (394, 408, 407, 393), (387, 401, 400, 386), (395, 409, 408, 394), (388, 402, 401, 387), (396, 410, 409, 395), (389, 403, 402, 388), (400, 414, 413, 399), (408, 422, 421, 407), (401, 415, 414, 400), (409, 423, 422, 408), (402, 416, 415, 401), (410, 424, 423, 409), (403, 417, 416, 402), (411, 425, 424, 410), (404, 418, 417, 403), (405, 419, 418, 404), (406, 420, 419, 405), (399, 413, 412, 398), (407, 421, 420, 406), (418, 432, 431, 417), (419, 433, 432, 418), (420, 434, 433, 419), (413, 427, 426, 412), (421, 435, 434, 420), (414, 428, 427, 413), (422, 436, 435, 421), (415, 429, 428, 414), (423, 437, 436, 422), (416, 430, 429, 415), (424, 438, 437, 423), (417, 431, 430, 416), (425, 439, 438, 424), (436, 450, 449, 435), (429, 443, 442, 428), (437, 451, 450, 436), (430, 444, 443, 429), (438, 452, 451, 437), (431, 445, 444, 430), (439, 453, 452, 438), (432, 446, 445, 431), (433, 447, 446, 432), (434, 448, 447, 433), (427, 441, 440, 426), (435, 449, 448, 434), (428, 442, 441, 427), (447, 461, 460, 446), (448, 462, 461, 447), (441, 455, 454, 440), (449, 463, 462, 448), (442, 456, 455, 441), (450, 464, 463, 449), (443, 457, 456, 442), (451, 465, 464, 450), (444, 458, 457, 443), (452, 466, 465, 451), (445, 459, 458, 444), (453, 467, 466, 452), (446, 460, 459, 445), (457, 471, 470, 456), (465, 479, 478, 464), (458, 472, 471, 457), (466, 480, 479, 465), (459, 473, 472, 458), (467, 481, 480, 466), (460, 474, 473, 459), (461, 475, 474, 460), (462, 476, 475, 461), (455, 469, 468, 454), (463, 477, 476, 462), (456, 470, 469, 455), (464, 478, 477, 463), (475, 489, 488, 474), (476, 490, 489, 475), (469, 483, 482, 468), (477, 491, 490, 476), (470, 484, 483, 469), (478, 492, 491, 477), (471, 485, 484, 470), (479, 493, 492, 478), (472, 486, 485, 471), (480, 494, 493, 479), (473, 487, 486, 472), (481, 495, 494, 480), (474, 488, 487, 473), (493, 507, 506, 492), (486, 500, 499, 485), (494, 508, 507, 493), (487, 501, 500, 486), (495, 509, 508, 494), (488, 502, 501, 487), (489, 503, 502, 488), (490, 504, 503, 489), (483, 497, 496, 482), (491, 505, 504, 490), (484, 498, 497, 483), (492, 506, 505, 491), (485, 499, 498, 484), (504, 518, 517, 503), (497, 511, 510, 496), (505, 519, 518, 504), (498, 512, 511, 497), (506, 520, 519, 505), (499, 513, 512, 498), (507, 521, 520, 506), (500, 514, 513, 499), (508, 522, 521, 507), (501, 515, 514, 500), (509, 523, 522, 508), (502, 516, 515, 501), (503, 517, 516, 502), (522, 536, 535, 521), (515, 529, 528, 514), (523, 537, 536, 522), (516, 530, 529, 515), (517, 531, 530, 516), (518, 532, 531, 517), (511, 525, 524, 510), (519, 533, 532, 518), (512, 526, 525, 511), (520, 534, 533, 519), (513, 527, 526, 512), (521, 535, 534, 520), (514, 528, 527, 513), (525, 539, 538, 524), (533, 547, 546, 532), (526, 540, 539, 525), (534, 548, 547, 533), (527, 541, 540, 526), (535, 549, 548, 534), (528, 542, 541, 527), (536, 550, 549, 535), (529, 543, 542, 528), (537, 551, 550, 536), (530, 544, 543, 529), (531, 545, 544, 530), (532, 546, 545, 531), (543, 555, 554, 542), (546, 557, 556, 545), (547, 558, 557, 546), (548, 559, 558, 547), (558, 322, 321, 557), (553, 315, 314, 21), (559, 323, 322, 558), (6, 316, 315, 553), (310, 324, 323, 559), (554, 317, 316, 6), (555, 318, 317, 554), (309, 319, 318, 555), (355, 326, 312), (556, 320, 319, 309), (557, 321, 320, 556), (21, 314, 313, 552), (355, 340, 326), (355, 354, 340), (355, 369, 354), (355, 383, 369), (355, 397, 383), (355, 411, 397), (355, 425, 411), (355, 439, 425), (355, 453, 439), (355, 467, 453), (355, 481, 467), (355, 495, 481), (355, 509, 495), (355, 523, 509), (355, 537, 523), (355, 551, 537), (551, 312, 311, 550), (544, 309, 555, 543), (355, 312, 551), (545, 556, 309, 544), (539, 21, 552, 538), (540, 553, 21, 539), (541, 6, 553, 540), (549, 310, 559, 548), (542, 554, 6, 541), (550, 311, 310, 549), (112, 97, 370, 384), (97, 82, 356, 370), (82, 67, 341, 356), (67, 52, 327, 341), (52, 36, 313, 327), (36, 272, 552, 313), (272, 263, 538, 552), (263, 248, 524, 538), (248, 233, 510, 524), (233, 232, 496, 510), (232, 217, 482, 496), (217, 202, 468, 482), (202, 187, 454, 468), (187, 172, 440, 454), (172, 157, 426, 440), (157, 142, 412, 426), (142, 127, 398, 412), (127, 112, 384, 398), (560, 561, 562, 563, 564, 565, 566, 567, 568, 569, 570, 571, 572, 573, 574, 575, 576, 577), (578, 595, 594, 593, 592, 591, 590, 589, 588, 587, 586, 585, 584, 583, 582, 581, 580, 579), (574, 592, 593, 575), (563, 581, 582, 564), (568, 586, 587, 569), (573, 591, 592, 574), (561, 579, 580, 562), (571, 589, 590, 572), (576, 594, 595, 577), (566, 584, 585, 567), (575, 593, 594, 576), (564, 582, 583, 565), (570, 588, 589, 571), (569, 587, 588, 570), (577, 595, 578, 560), (572, 590, 591, 573), (562, 580, 581, 563), (567, 585, 586, 568), (560, 578, 579, 561), (565, 583, 584, 566), (600, 599, 612, 613), (601, 600, 613, 614), (609, 608, 621, 622), (610, 609, 622, 623), (603, 602, 615, 616), (611, 610, 623, 624), (604, 603, 616, 617), (612, 611, 624, 625), (605, 604, 617, 618), (613, 612, 625, 626), (606, 605, 618, 619), (614, 613, 626, 627), (607, 606, 619, 620), (608, 607, 620, 621), (618, 617, 630, 631), (626, 625, 638, 639), (619, 618, 631, 632), (627, 626, 639, 640), (620, 619, 632, 633), (621, 620, 633, 634), (622, 621, 634, 635), (623, 622, 635, 636), (616, 615, 628, 629), (624, 623, 636, 637), (617, 616, 629, 630), (625, 624, 637, 638), (635, 634, 648, 649), (636, 635, 649, 650), (629, 628, 642, 643), (637, 636, 650, 651), (630, 629, 643, 644), (638, 637, 651, 652), (631, 630, 644, 645), (639, 638, 652, 653), (632, 631, 645, 646), (640, 639, 653, 654), (633, 632, 646, 647), (634, 633, 647, 648), (653, 652, 665, 666), (646, 645, 658, 659), (654, 653, 666, 667), (647, 646, 659, 660), (648, 647, 660, 661), (649, 648, 661, 662), (650, 649, 662, 663), (643, 642, 655, 656), (651, 650, 663, 664), (644, 643, 656, 657), (652, 651, 664, 665), (645, 644, 657, 658), (663, 662, 675, 676), (656, 655, 668, 669), (664, 663, 676, 677), (657, 656, 669, 670), (665, 664, 677, 678), (658, 657, 670, 671), (666, 665, 678, 679), (659, 658, 671, 672), (667, 666, 679, 680), (660, 659, 672, 673), (661, 660, 673, 674), (662, 661, 674, 675), (680, 679, 692, 693), (673, 672, 685, 686), (674, 673, 686, 687), (675, 674, 687, 688), (676, 675, 688, 689), (669, 668, 681, 682), (677, 676, 689, 690), (670, 669, 682, 683), (678, 677, 690, 691), (671, 670, 683, 684), (679, 678, 691, 692), (672, 671, 684, 685), (682, 681, 694, 695), (690, 689, 702, 703), (683, 682, 695, 696), (691, 690, 703, 704), (684, 683, 696, 697), (692, 691, 704, 705), (685, 684, 697, 698), (693, 692, 705, 706), (686, 685, 698, 699), (687, 686, 699, 700), (688, 687, 700, 701), (689, 688, 701, 702), (699, 698, 711, 712), (700, 699, 712, 713), (701, 700, 713, 714), (702, 701, 714, 715), (695, 694, 707, 708), (703, 702, 715, 716), (696, 695, 708, 709), (704, 703, 716, 717), (697, 696, 709, 710), (705, 704, 717, 718), (698, 697, 710, 711), (706, 705, 718, 719), (716, 715, 728, 729), (709, 708, 721, 722), (717, 716, 729, 730), (710, 709, 722, 723), (718, 717, 730, 731), (711, 710, 723, 724), (719, 718, 731, 732), (712, 711, 724, 725), (713, 712, 725, 726), (714, 713, 726, 727), (715, 714, 727, 728), (708, 707, 720, 721), (726, 725, 738, 739), (727, 726, 739, 740), (728, 727, 740, 741), (721, 720, 733, 734), (729, 728, 741, 742), (722, 721, 734, 735), (730, 729, 742, 743), (723, 722, 735, 736), (731, 730, 743, 744), (724, 723, 736, 737), (732, 731, 744, 745), (725, 724, 737, 738), (735, 734, 747, 748), (743, 742, 755, 756), (736, 735, 748, 749), (744, 743, 756, 757), (737, 736, 749, 750), (745, 744, 757, 758), (738, 737, 750, 751), (739, 738, 751, 752), (740, 739, 752, 753), (741, 740, 753, 754), (734, 733, 746, 747), (742, 741, 754, 755), (752, 751, 764, 765), (753, 752, 765, 766), (754, 753, 766, 767), (747, 746, 759, 760), (755, 754, 767, 768), (748, 747, 760, 761), (756, 755, 768, 769), (749, 748, 761, 762), (757, 756, 769, 770), (750, 749, 762, 763), (758, 757, 770, 771), (751, 750, 763, 764), (769, 768, 781, 782), (762, 761, 774, 775), (770, 769, 782, 783), (763, 762, 775, 776), (771, 770, 783, 784), (764, 763, 776, 777), (765, 764, 777, 778), (766, 765, 778, 779), (767, 766, 779, 780), (760, 759, 772, 773), (768, 767, 780, 781), (761, 760, 773, 774), (779, 778, 791, 792), (780, 779, 792, 793), (773, 772, 785, 786), (781, 780, 793, 794), (774, 773, 786, 787), (782, 781, 794, 795), (775, 774, 787, 788), (783, 782, 795, 796), (776, 775, 788, 789), (784, 783, 796, 797), (777, 776, 789, 790), (778, 777, 790, 791), (796, 795, 808, 809), (789, 788, 801, 802), (797, 796, 809, 810), (790, 789, 802, 803), (791, 790, 803, 804), (792, 791, 804, 805), (793, 792, 805, 806), (786, 785, 798, 799), (794, 793, 806, 807), (787, 786, 799, 800), (795, 794, 807, 808), (788, 787, 800, 801), (806, 805, 818, 819), (799, 798, 811, 812), (807, 806, 819, 820), (800, 799, 812, 813), (808, 807, 820, 821), (801, 800, 813, 814), (809, 808, 821, 822), (802, 801, 814, 815), (810, 809, 822, 823), (803, 802, 815, 816), (804, 803, 816, 817), (805, 804, 817, 818), (815, 814, 825, 826), (818, 817, 827, 828), (819, 818, 828, 829), (820, 819, 829, 830), (829, 828, 609, 610), (824, 596, 602, 603), (830, 829, 610, 611), (597, 824, 603, 604), (599, 830, 611, 612), (825, 597, 604, 605), (826, 825, 605, 606), (598, 826, 606, 607), (641, 601, 614), (827, 598, 607, 608), (828, 827, 608, 609), (641, 614, 627), (641, 627, 640), (641, 640, 654), (641, 654, 667), (641, 667, 680), (641, 680, 693), (641, 693, 706), (641, 706, 719), (641, 719, 732), (641, 732, 745), (641, 745, 758), (641, 758, 771), (641, 771, 784), (641, 784, 797), (641, 797, 810), (641, 810, 823), (823, 822, 600, 601), (816, 815, 826, 598), (641, 823, 601), (817, 816, 598, 827), (812, 811, 596, 824), (813, 812, 824, 597), (821, 820, 830, 599), (814, 813, 597, 825), (822, 821, 599, 600), (602, 596, 811, 798, 785, 772, 759, 746, 733, 720, 707, 694, 681, 668, 655, 642, 628, 615)])
me_sphere.polygons.foreach_set('use_smooth', [True] * 831)
me_sphere.polygons.foreach_set('material_index', [0, 0, 0, 0, 0, 0, 0, 0, 0, 0, 0, 0, 0, 0, 0, 0, 0, 0, 0, 0, 0, 0, 0, 0, 0, 0, 0, 0, 0, 0, 0, 0, 0, 0, 0, 0, 0, 0, 0, 0, 0, 0, 0, 0, 0, 0, 0, 0, 0, 0, 0, 0, 0, 0, 0, 0, 0, 0, 0, 0, 0, 0, 0, 0, 0, 0, 0, 0, 0, 0, 0, 0, 0, 0, 0, 0, 0, 0, 0, 0, 0, 0, 0, 0, 0, 0, 0, 0, 0, 0, 0, 0, 0, 0, 0, 0, 0, 0, 0, 0, 0, 0, 0, 0, 0, 0, 0, 0, 0, 0, 0, 0, 0, 0, 0, 0, 0, 0, 0, 0, 0, 0, 0, 0, 0, 0, 0, 0, 0, 0, 0, 0, 0, 0, 0, 0, 0, 0, 0, 0, 0, 0, 0, 0, 0, 0, 0, 0, 0, 0, 0, 0, 0, 0, 0, 0, 0, 0, 0, 0, 0, 0, 0, 0, 0, 0, 0, 0, 0, 0, 0, 0, 0, 0, 0, 0, 0, 0, 0, 0, 0, 0, 0, 0, 0, 0, 0, 0, 0, 0, 0, 0, 0, 0, 0, 0, 0, 0, 0, 0, 0, 0, 0, 0, 0, 0, 0, 0, 0, 0, 0, 0, 0, 0, 0, 0, 0, 0, 0, 0, 0, 0, 0, 0, 0, 0, 0, 0, 0, 0, 0, 0, 0, 0, 0, 0, 0, 0, 0, 0, 0, 0, 0, 0, 0, 0, 0, 0, 0, 0, 0, 0, 0, 0, 0, 0, 0, 0, 0, 0, 0, 0, 0, 0, 0, 0, 0, 0, 0, 0, 0, 0, 0, 0, 0, 0, 0, 0, 0, 0, 0, 0, 0, 0, 0, 0, 0, 0, 0, 0, 0, 0, 0, 0, 0, 0, 0, 0, 0, 0, 0, 0, 0, 0, 0, 0, 0, 0, 0, 0, 0, 0, 0, 0, 0, 0, 0, 0, 0, 0, 0, 0, 0, 0, 0, 0, 0, 0, 0, 0, 0, 0, 0, 0, 0, 0, 0, 0, 0, 0, 0, 0, 0, 0, 0, 0, 0, 0, 0, 0, 0, 0, 0, 0, 0, 0, 0, 0, 0, 0, 0, 0, 0, 0, 0, 0, 0, 0, 0, 0, 0, 0, 0, 0, 0, 0, 0, 0, 0, 0, 0, 0, 0, 0, 0, 0, 0, 0, 0, 0, 0, 0, 0, 0, 0, 0, 0, 0, 0, 0, 0, 0, 0, 0, 0, 0, 0, 0, 0, 0, 0, 0, 0, 0, 0, 0, 0, 0, 0, 0, 0, 0, 0, 0, 0, 0, 0, 0, 0, 0, 0, 0, 0, 0, 0, 0, 0, 0, 0, 0, 0, 0, 0, 0, 0, 0, 0, 0, 0, 0, 0, 0, 0, 0, 0, 0, 0, 0, 0, 0, 0, 0, 0, 0, 0, 0, 0, 0, 0, 0, 0, 0, 0, 0, 0, 0, 0, 0, 0, 0, 0, 0, 0, 0, 0, 0, 0, 0, 0, 0, 0, 0, 0, 0, 0, 0, 0, 0, 0, 0, 0, 0, 0, 0, 0, 0, 0, 0, 0, 0, 0, 0, 0, 0, 0, 0, 0, 0, 0, 0, 0, 0, 0, 0, 0, 0, 0, 0, 0, 0, 0, 0, 0, 0, 0, 0, 0, 0, 0, 0, 0, 0, 0, 0, 0, 0, 0, 0, 0, 0, 0, 0, 0, 0, 0, 0, 0, 0, 0, 0, 0, 0, 0, 0, 0, 0, 0, 0, 0, 0, 0, 0, 0, 0, 0, 0, 1, 1, 1, 1, 1, 1, 1, 1, 1, 1, 1, 1, 1, 1, 1, 1, 1, 1, 1, 1, 2, 2, 2, 2, 2, 2, 2, 2, 2, 2, 2, 2, 2, 2, 2, 2, 2, 2, 2, 2, 2, 2, 2, 2, 2, 2, 2, 2, 2, 2, 2, 2, 2, 2, 2, 2, 2, 2, 2, 2, 2, 2, 2, 2, 2, 2, 2, 2, 2, 2, 2, 2, 2, 2, 2, 2, 2, 2, 2, 2, 2, 2, 2, 2, 2, 2, 2, 2, 2, 2, 2, 2, 2, 2, 2, 2, 2, 2, 2, 2, 2, 2, 2, 2, 2, 2, 2, 2, 2, 2, 2, 2, 2, 2, 2, 2, 2, 2, 2, 2, 2, 2, 2, 2, 2, 2, 2, 2, 2, 2, 2, 2, 2, 2, 2, 2, 2, 2, 2, 2, 2, 2, 2, 2, 2, 2, 2, 2, 2, 2, 2, 2, 2, 2, 2, 2, 2, 2, 2, 2, 2, 2, 2, 2, 2, 2, 2, 2, 2, 2, 2, 2, 2, 2, 2, 2, 2, 2, 2, 2, 2, 2, 2, 2, 2, 2, 2, 2, 2, 2, 2, 2, 2, 2, 2, 2, 2, 2, 2, 2, 2, 2, 2, 2, 2, 2, 2, 2, 2, 2, 2, 2, 2, 2, 2, 2, 2, 2, 2, 2, 2, 2, 2, 2, 2, 2, 2, 2, 2, 2, 2, 2, 2, 2, 2, 2, 2, 2, 2, 2, 2, 2, 2, 2, 2, 2, 2, 2, 2, 2, 2, 2, 2, 2, 2])
me_sphere.materials.append(mat_cristal)
me_sphere.materials.append(mat_tapon)
me_sphere.materials.append(mat_veneno)
me_sphere.use_remesh_preserve_volume = False
me_sphere.use_remesh_preserve_attributes = False
me_sphere.use_mirror_vertex_groups = False
me_sphere.update()

# ---- objects
ob_sphere = bpy.data.objects.new('Sphere', me_sphere)

# ---- transforms, parenting, visibility, modifiers, constraints
ob_sphere.location = (0.0, 0.0, 0.0)
ob_sphere.lineart.crease_threshold = 0.0

# ---- collection membership
col_collection_1.objects.link(ob_sphere)

# ---- scene / render settings (as saved in the file)
scene.frame_start = 1; scene.frame_end = 250; scene.frame_set(1)
scene.render.engine = 'BLENDER_EEVEE_NEXT'
scene.render.resolution_percentage = 50
scene.render.dither_intensity = 0.0
scene.cycles.use_denoising = False
scene.cycles.samples = 10
scene.cycles.sampling_pattern = 'TABULATED_SOBOL'
scene.cycles.light_sampling_threshold = 0.0
scene.cycles.use_adaptive_sampling = False
scene.cycles.use_light_tree = False
scene.cycles.blur_glossy = 0.0
scene.cycles.pixel_filter_type = 'GAUSSIAN'
scene.cycles.sample_clamp_indirect = 0.0
scene.view_settings.view_transform = 'Standard'
bpy.context.view_layer.update()

# ---- added for rendering (the .blend has no active camera and no usable light): camera, sun
cam_auto = bpy.data.cameras.new('AutoCamera')
cam_auto.lens = 50.0
cam_auto.sensor_width = 36.0
cam_auto.clip_end = 1000.0
ob_auto_camera = bpy.data.objects.new('AutoCamera', cam_auto)
scene.collection.objects.link(ob_auto_camera)
ob_auto_camera.location = (3.59811, -4.31773, 3.22424)
ob_auto_camera.rotation_euler = (1.09748, -7.21219e-08, 0.694738)
scene.camera = ob_auto_camera
light_auto_sun = bpy.data.lights.new('AutoSun', 'SUN')
light_auto_sun.energy = 3.0
light_auto_sun.angle = 0.0523599
ob_auto_sun = bpy.data.objects.new('AutoSun', light_auto_sun)
scene.collection.objects.link(ob_auto_sun)
ob_auto_sun.rotation_euler = (0.872665, 0.174533, 0.523599)
bpy.context.view_layer.update()
